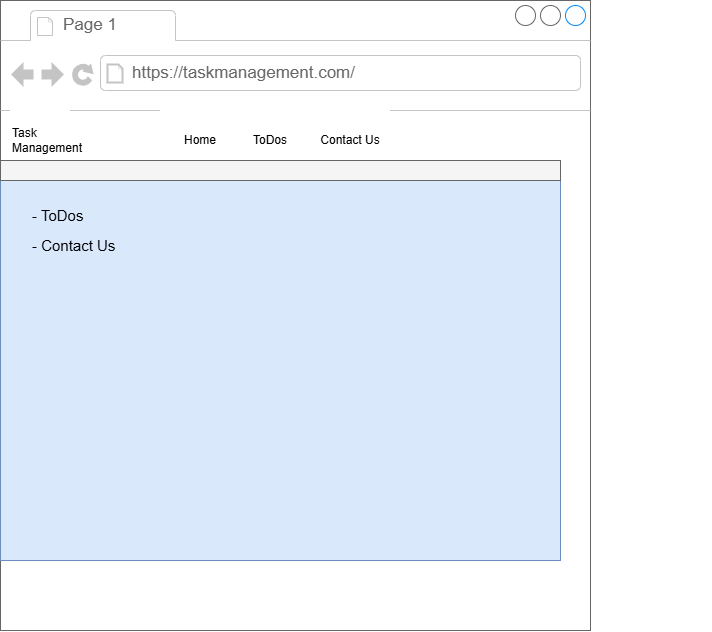

The diagram above was exported from draw.io. Its source (the exported page's mxGraphModel, read from the mxfile embedded in the PNG):
<mxGraphModel dx="919" dy="666" grid="1" gridSize="10" guides="1" tooltips="1" connect="1" arrows="1" fold="1" page="1" pageScale="1" pageWidth="1100" pageHeight="850" math="0" shadow="0">
  <root>
    <mxCell id="0" />
    <mxCell id="1" parent="0" />
    <mxCell id="1Mf118l5ZAaq14dt8Cnq-130" parent="1" style="strokeWidth=1;shadow=0;dashed=0;align=center;html=1;shape=mxgraph.mockup.containers.browserWindow;rSize=0;strokeColor=#666666;strokeColor2=#008cff;strokeColor3=#c4c4c4;mainText=,;recursiveResize=0;" value="" vertex="1">
      <mxGeometry height="630" width="590" x="30" y="290" as="geometry" />
    </mxCell>
    <mxCell id="T5_wHrdL2Zfj5yrp_Qxk-4" parent="1Mf118l5ZAaq14dt8Cnq-130" style="rounded=0;whiteSpace=wrap;html=1;strokeColor=none;" value="Contact Us" vertex="1">
      <mxGeometry height="60" width="80" x="310" y="110" as="geometry" />
    </mxCell>
    <mxCell id="1Mf118l5ZAaq14dt8Cnq-131" parent="1Mf118l5ZAaq14dt8Cnq-130" style="strokeWidth=1;shadow=0;dashed=0;align=center;html=1;shape=mxgraph.mockup.containers.anchor;fontSize=17;fontColor=#666666;align=left;whiteSpace=wrap;" value="Page 1" vertex="1">
      <mxGeometry height="26" width="110" x="61" y="12" as="geometry" />
    </mxCell>
    <mxCell id="1Mf118l5ZAaq14dt8Cnq-132" parent="1Mf118l5ZAaq14dt8Cnq-130" style="strokeWidth=1;shadow=0;dashed=0;align=center;html=1;shape=mxgraph.mockup.containers.anchor;rSize=0;fontSize=17;fontColor=#666666;align=left;" value="https://taskmanagement.com/" vertex="1">
      <mxGeometry height="26" width="250" x="130" y="60" as="geometry" />
    </mxCell>
    <mxCell id="1Mf118l5ZAaq14dt8Cnq-133" parent="1Mf118l5ZAaq14dt8Cnq-130" style="rounded=0;whiteSpace=wrap;html=1;align=left;strokeColor=none;" value="Task Management" vertex="1">
      <mxGeometry height="60" width="60" x="10" y="110" as="geometry" />
    </mxCell>
    <mxCell id="1Mf118l5ZAaq14dt8Cnq-156" parent="1Mf118l5ZAaq14dt8Cnq-130" style="rounded=0;whiteSpace=wrap;html=1;fillColor=#dae8fc;strokeColor=#6c8ebf;" value="&lt;div&gt;&lt;br&gt;&lt;/div&gt;" vertex="1">
      <mxGeometry height="380" width="560" y="180" as="geometry" />
    </mxCell>
    <mxCell id="1Mf118l5ZAaq14dt8Cnq-233" parent="1Mf118l5ZAaq14dt8Cnq-130" style="rounded=0;whiteSpace=wrap;html=1;strokeColor=none;" value="Home" vertex="1">
      <mxGeometry height="60" width="80" x="160" y="110" as="geometry" />
    </mxCell>
    <mxCell id="D1r9UR0llGr_-ENid2kp-17" parent="1Mf118l5ZAaq14dt8Cnq-130" style="rounded=0;whiteSpace=wrap;html=1;strokeColor=none;" value="ToDos" vertex="1">
      <mxGeometry height="60" width="80" x="230" y="110" as="geometry" />
    </mxCell>
    <mxCell id="1Mf118l5ZAaq14dt8Cnq-138" parent="1Mf118l5ZAaq14dt8Cnq-130" style="rounded=0;whiteSpace=wrap;html=1;fillColor=#f5f5f5;strokeColor=#666666;align=left;fontColor=#333333;" value="" vertex="1">
      <mxGeometry height="20" width="560" y="160" as="geometry" />
    </mxCell>
    <mxCell id="T5_wHrdL2Zfj5yrp_Qxk-5" parent="1Mf118l5ZAaq14dt8Cnq-130" style="text;html=1;whiteSpace=wrap;strokeColor=none;fillColor=none;align=left;verticalAlign=middle;rounded=0;fontSize=15;" value="- ToDos" vertex="1">
      <mxGeometry height="30" width="130" x="30" y="200" as="geometry" />
    </mxCell>
    <mxCell id="T5_wHrdL2Zfj5yrp_Qxk-6" parent="1Mf118l5ZAaq14dt8Cnq-130" style="text;html=1;whiteSpace=wrap;strokeColor=none;fillColor=none;align=left;verticalAlign=middle;rounded=0;" value="&lt;font style=&quot;font-size: 15px;&quot;&gt;- Contact Us&lt;/font&gt;" vertex="1">
      <mxGeometry height="30" width="130" x="30" y="230" as="geometry" />
    </mxCell>
    <mxCell id="T5_wHrdL2Zfj5yrp_Qxk-1" parent="1" style="strokeWidth=1;shadow=0;dashed=0;align=center;html=1;shape=mxgraph.mockup.containers.anchor;rSize=0;fontSize=17;fontColor=#666666;align=left;" value="" vertex="1">
      <mxGeometry height="26" width="250" x="490" y="350" as="geometry" />
    </mxCell>
  </root>
</mxGraphModel>